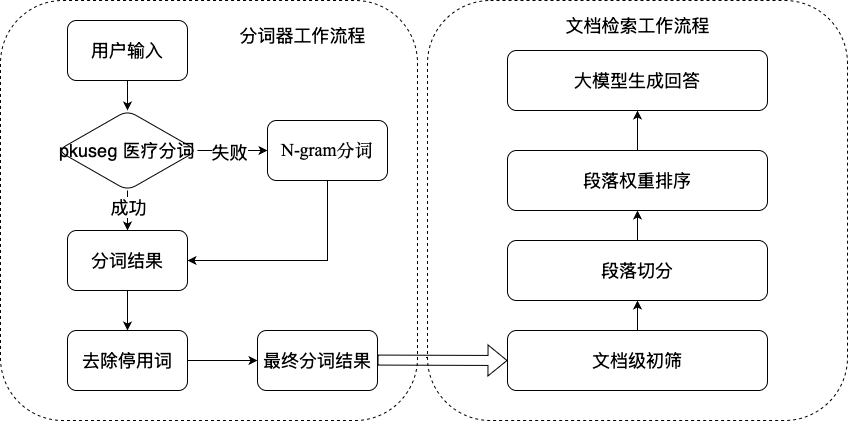

The diagram above was exported from draw.io. Its source (the exported page's mxGraphModel, read from the mxfile embedded in the PNG):
<mxGraphModel dx="988" dy="957" grid="1" gridSize="10" guides="1" tooltips="1" connect="1" arrows="1" fold="1" page="1" pageScale="1" pageWidth="827" pageHeight="1169" math="0" shadow="0">
  <root>
    <mxCell id="0" />
    <mxCell id="1" parent="0" />
    <mxCell id="EK4L0pPZ53gS3jGOw9c1-23" value="" style="rounded=1;whiteSpace=wrap;html=1;dashed=1;movable=0;resizable=0;rotatable=0;deletable=0;editable=0;locked=1;connectable=0;" vertex="1" parent="1">
      <mxGeometry x="163" y="30" width="417" height="420" as="geometry" />
    </mxCell>
    <mxCell id="EK4L0pPZ53gS3jGOw9c1-13" value="" style="edgeStyle=orthogonalEdgeStyle;rounded=0;orthogonalLoop=1;jettySize=auto;html=1;" edge="1" parent="1" source="EK4L0pPZ53gS3jGOw9c1-2" target="EK4L0pPZ53gS3jGOw9c1-12">
      <mxGeometry relative="1" as="geometry" />
    </mxCell>
    <mxCell id="EK4L0pPZ53gS3jGOw9c1-2" value="&lt;font style=&quot;font-size: 18px;&quot;&gt;用户输入&lt;/font&gt;" style="rounded=1;whiteSpace=wrap;html=1;" vertex="1" parent="1">
      <mxGeometry x="230" y="50" width="120" height="60" as="geometry" />
    </mxCell>
    <mxCell id="EK4L0pPZ53gS3jGOw9c1-15" value="" style="edgeStyle=orthogonalEdgeStyle;rounded=0;orthogonalLoop=1;jettySize=auto;html=1;" edge="1" parent="1" source="EK4L0pPZ53gS3jGOw9c1-12" target="EK4L0pPZ53gS3jGOw9c1-14">
      <mxGeometry relative="1" as="geometry" />
    </mxCell>
    <mxCell id="EK4L0pPZ53gS3jGOw9c1-16" value="&lt;font style=&quot;font-size: 18px;&quot;&gt;成功&lt;/font&gt;" style="edgeLabel;html=1;align=center;verticalAlign=middle;resizable=0;points=[];" vertex="1" connectable="0" parent="EK4L0pPZ53gS3jGOw9c1-15">
      <mxGeometry x="-0.2" relative="1" as="geometry">
        <mxPoint as="offset" />
      </mxGeometry>
    </mxCell>
    <mxCell id="EK4L0pPZ53gS3jGOw9c1-18" value="" style="edgeStyle=orthogonalEdgeStyle;rounded=0;orthogonalLoop=1;jettySize=auto;html=1;" edge="1" parent="1" source="EK4L0pPZ53gS3jGOw9c1-12" target="EK4L0pPZ53gS3jGOw9c1-17">
      <mxGeometry relative="1" as="geometry" />
    </mxCell>
    <mxCell id="EK4L0pPZ53gS3jGOw9c1-19" value="&lt;font style=&quot;font-size: 18px;&quot;&gt;失败&lt;/font&gt;" style="edgeLabel;html=1;align=center;verticalAlign=middle;resizable=0;points=[];" vertex="1" connectable="0" parent="EK4L0pPZ53gS3jGOw9c1-18">
      <mxGeometry x="-0.1143" y="-1" relative="1" as="geometry">
        <mxPoint as="offset" />
      </mxGeometry>
    </mxCell>
    <mxCell id="EK4L0pPZ53gS3jGOw9c1-12" value="&lt;font style=&quot;font-size: 18px;&quot;&gt;pkuseg 医疗分词&lt;/font&gt;" style="rhombus;whiteSpace=wrap;html=1;rounded=1;" vertex="1" parent="1">
      <mxGeometry x="220" y="140" width="140" height="80" as="geometry" />
    </mxCell>
    <mxCell id="EK4L0pPZ53gS3jGOw9c1-22" value="" style="edgeStyle=orthogonalEdgeStyle;rounded=0;orthogonalLoop=1;jettySize=auto;html=1;" edge="1" parent="1" source="EK4L0pPZ53gS3jGOw9c1-14" target="EK4L0pPZ53gS3jGOw9c1-21">
      <mxGeometry relative="1" as="geometry" />
    </mxCell>
    <mxCell id="EK4L0pPZ53gS3jGOw9c1-14" value="&lt;font style=&quot;font-size: 18px;&quot;&gt;分词结果&lt;/font&gt;" style="whiteSpace=wrap;html=1;rounded=1;" vertex="1" parent="1">
      <mxGeometry x="230" y="260" width="120" height="60" as="geometry" />
    </mxCell>
    <mxCell id="EK4L0pPZ53gS3jGOw9c1-20" style="edgeStyle=orthogonalEdgeStyle;rounded=0;orthogonalLoop=1;jettySize=auto;html=1;entryX=1;entryY=0.5;entryDx=0;entryDy=0;" edge="1" parent="1" source="EK4L0pPZ53gS3jGOw9c1-17" target="EK4L0pPZ53gS3jGOw9c1-14">
      <mxGeometry relative="1" as="geometry">
        <Array as="points">
          <mxPoint x="490" y="290" />
        </Array>
      </mxGeometry>
    </mxCell>
    <mxCell id="EK4L0pPZ53gS3jGOw9c1-17" value="&lt;span style=&quot;text-align: start; line-height: 20px; font-family: &amp;quot;Times New Roman&amp;quot;, serif;&quot; lang=&quot;EN-US&quot;&gt;&lt;font style=&quot;font-size: 18px;&quot;&gt;N-gram分词&lt;/font&gt;&lt;/span&gt;&lt;span style=&quot;font-family: -webkit-standard; font-size: medium; text-align: start;&quot;&gt;&lt;/span&gt;" style="whiteSpace=wrap;html=1;rounded=1;" vertex="1" parent="1">
      <mxGeometry x="430" y="150" width="120" height="60" as="geometry" />
    </mxCell>
    <mxCell id="EK4L0pPZ53gS3jGOw9c1-26" style="edgeStyle=orthogonalEdgeStyle;rounded=0;orthogonalLoop=1;jettySize=auto;html=1;entryX=0;entryY=0.5;entryDx=0;entryDy=0;" edge="1" parent="1" source="EK4L0pPZ53gS3jGOw9c1-21" target="EK4L0pPZ53gS3jGOw9c1-25">
      <mxGeometry relative="1" as="geometry" />
    </mxCell>
    <mxCell id="EK4L0pPZ53gS3jGOw9c1-21" value="&lt;font style=&quot;font-size: 18px;&quot;&gt;去除停用词&lt;/font&gt;" style="whiteSpace=wrap;html=1;rounded=1;" vertex="1" parent="1">
      <mxGeometry x="230" y="360" width="120" height="60" as="geometry" />
    </mxCell>
    <mxCell id="EK4L0pPZ53gS3jGOw9c1-24" value="&lt;font style=&quot;font-size: 18px;&quot;&gt;分词器工作流程&lt;/font&gt;" style="text;html=1;align=center;verticalAlign=middle;resizable=0;points=[];autosize=1;strokeColor=none;fillColor=none;" vertex="1" parent="1">
      <mxGeometry x="390" y="50" width="150" height="30" as="geometry" />
    </mxCell>
    <mxCell id="EK4L0pPZ53gS3jGOw9c1-25" value="&lt;font style=&quot;font-size: 18px;&quot;&gt;最终分词结果&lt;/font&gt;" style="rounded=1;whiteSpace=wrap;html=1;" vertex="1" parent="1">
      <mxGeometry x="420" y="360" width="120" height="60" as="geometry" />
    </mxCell>
    <mxCell id="EK4L0pPZ53gS3jGOw9c1-27" value="" style="rounded=1;whiteSpace=wrap;html=1;dashed=1;movable=0;resizable=0;rotatable=0;deletable=0;editable=0;locked=1;connectable=0;" vertex="1" parent="1">
      <mxGeometry x="590" y="30" width="420" height="420" as="geometry" />
    </mxCell>
    <mxCell id="EK4L0pPZ53gS3jGOw9c1-34" value="" style="edgeStyle=orthogonalEdgeStyle;rounded=0;orthogonalLoop=1;jettySize=auto;html=1;" edge="1" parent="1" source="EK4L0pPZ53gS3jGOw9c1-31" target="EK4L0pPZ53gS3jGOw9c1-33">
      <mxGeometry relative="1" as="geometry" />
    </mxCell>
    <mxCell id="EK4L0pPZ53gS3jGOw9c1-31" value="&lt;font style=&quot;font-size: 18px;&quot;&gt;文档级初筛&lt;/font&gt;" style="rounded=1;whiteSpace=wrap;html=1;" vertex="1" parent="1">
      <mxGeometry x="670" y="360" width="260" height="60" as="geometry" />
    </mxCell>
    <mxCell id="EK4L0pPZ53gS3jGOw9c1-32" value="" style="shape=flexArrow;endArrow=classic;html=1;rounded=0;entryX=0;entryY=0.5;entryDx=0;entryDy=0;" edge="1" parent="1" target="EK4L0pPZ53gS3jGOw9c1-31">
      <mxGeometry width="50" height="50" relative="1" as="geometry">
        <mxPoint x="540" y="389.57" as="sourcePoint" />
        <mxPoint x="610" y="389.57" as="targetPoint" />
      </mxGeometry>
    </mxCell>
    <mxCell id="EK4L0pPZ53gS3jGOw9c1-36" value="" style="edgeStyle=orthogonalEdgeStyle;rounded=0;orthogonalLoop=1;jettySize=auto;html=1;" edge="1" parent="1" source="EK4L0pPZ53gS3jGOw9c1-33" target="EK4L0pPZ53gS3jGOw9c1-35">
      <mxGeometry relative="1" as="geometry" />
    </mxCell>
    <mxCell id="EK4L0pPZ53gS3jGOw9c1-33" value="&lt;font style=&quot;font-size: 18px;&quot;&gt;段落切分&lt;/font&gt;" style="whiteSpace=wrap;html=1;rounded=1;" vertex="1" parent="1">
      <mxGeometry x="670" y="270" width="260" height="60" as="geometry" />
    </mxCell>
    <mxCell id="EK4L0pPZ53gS3jGOw9c1-38" value="" style="edgeStyle=orthogonalEdgeStyle;rounded=0;orthogonalLoop=1;jettySize=auto;html=1;" edge="1" parent="1" source="EK4L0pPZ53gS3jGOw9c1-35" target="EK4L0pPZ53gS3jGOw9c1-37">
      <mxGeometry relative="1" as="geometry" />
    </mxCell>
    <mxCell id="EK4L0pPZ53gS3jGOw9c1-35" value="&lt;font style=&quot;font-size: 18px;&quot;&gt;段落权重排序&lt;/font&gt;" style="whiteSpace=wrap;html=1;rounded=1;" vertex="1" parent="1">
      <mxGeometry x="670" y="180" width="260" height="60" as="geometry" />
    </mxCell>
    <mxCell id="EK4L0pPZ53gS3jGOw9c1-37" value="&lt;font style=&quot;font-size: 18px;&quot;&gt;大模型生成回答&lt;/font&gt;" style="whiteSpace=wrap;html=1;rounded=1;" vertex="1" parent="1">
      <mxGeometry x="670" y="80" width="260" height="60" as="geometry" />
    </mxCell>
    <mxCell id="EK4L0pPZ53gS3jGOw9c1-39" value="&lt;font style=&quot;font-size: 18px;&quot;&gt;文档检索工作流程&lt;/font&gt;" style="text;html=1;align=center;verticalAlign=middle;resizable=0;points=[];autosize=1;strokeColor=none;fillColor=none;" vertex="1" parent="1">
      <mxGeometry x="715" y="40" width="170" height="30" as="geometry" />
    </mxCell>
  </root>
</mxGraphModel>